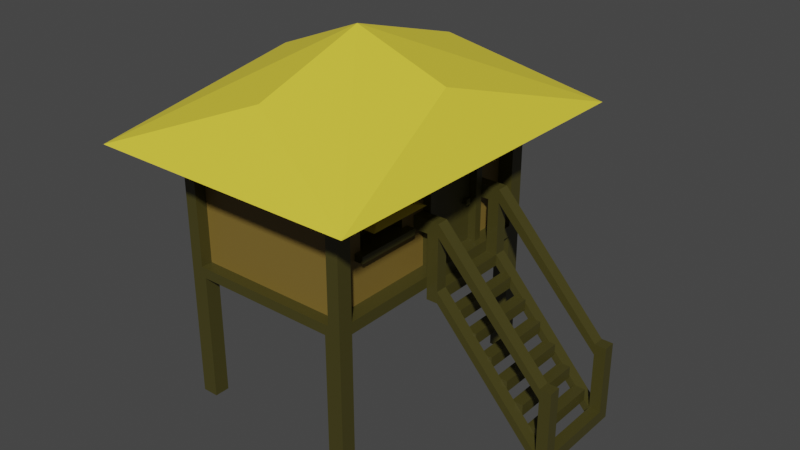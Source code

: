 # Source: hut1.blend  (saved by Blender 3.1.7; exported with 4.5.12 LTS)
import bpy
from mathutils import Matrix  # noqa: F401  (used for matrix-valued properties, if any)

bpy.ops.wm.read_factory_settings(use_empty=True)
scene = bpy.context.scene
scene.name = 'Scene'

# ---- collections
col_collection = bpy.data.collections.new('Collection'); scene.collection.children.link(col_collection)

# ---- materials (node trees are filled in below, after node groups)
mat_mainwood = bpy.data.materials.new('MainWood')
mat_mainwood.alpha_threshold = 0.0
mat_mainwood.use_transparent_shadow = False
mat_mainwood.line_color = (0.0, 0.0, 0.0, 1.0)
mat_otherwood = bpy.data.materials.new('OtherWood')
mat_otherwood.use_transparent_shadow = False
mat_ruf = bpy.data.materials.new('Ruf')
mat_ruf.use_transparent_shadow = False
mat_interior = bpy.data.materials.new('Interior')
mat_interior.use_transparent_shadow = False

# ---- material node trees
mat_mainwood.use_nodes = True; mat_mainwood.node_tree.nodes.clear()
_N = mat_mainwood.node_tree.nodes; _L = mat_mainwood.node_tree.links
n0 = _N.new('ShaderNodeOutputMaterial'); n0.name = 'Material Output'; n0.location = (300, 300)
n1 = _N.new('ShaderNodeBsdfPrincipled'); n1.name = 'Principled BSDF'; n1.location = (10, 300)
n1.distribution = 'GGX'
n1.subsurface_method = 'RANDOM_WALK_SKIN'
n1.inputs[0].default_value = (0.0578, 0.05089, 0.01054, 1.0)
n1.inputs[2].default_value = 0.4
n1.inputs[3].default_value = 1.45
n1.inputs[27].default_value = (0.0, 0.0, 0.0, 1.0)
n1.inputs[28].default_value = 1.0
_L.new(n1.outputs[0], n0.inputs[0])
n0.is_active_output = True
mat_otherwood.use_nodes = True; mat_otherwood.node_tree.nodes.clear()
_N = mat_otherwood.node_tree.nodes; _L = mat_otherwood.node_tree.links
n0 = _N.new('ShaderNodeBsdfPrincipled'); n0.name = 'Principled BSDF'; n0.location = (10, 300)
n0.distribution = 'GGX'
n0.subsurface_method = 'RANDOM_WALK_SKIN'
n0.inputs[0].default_value = (0.2019, 0.1328, 0.02571, 1.0)
n0.inputs[3].default_value = 1.45
n0.inputs[27].default_value = (0.0, 0.0, 0.0, 1.0)
n0.inputs[28].default_value = 1.0
n1 = _N.new('ShaderNodeOutputMaterial'); n1.name = 'Material Output'; n1.location = (300, 300)
_L.new(n0.outputs[0], n1.inputs[0])
n1.is_active_output = True
mat_ruf.use_nodes = True; mat_ruf.node_tree.nodes.clear()
_N = mat_ruf.node_tree.nodes; _L = mat_ruf.node_tree.links
n0 = _N.new('ShaderNodeBsdfPrincipled'); n0.name = 'Principled BSDF'; n0.location = (10, 300)
n0.distribution = 'GGX'
n0.subsurface_method = 'RANDOM_WALK_SKIN'
n0.inputs[0].default_value = (0.8, 0.6563, 0.04761, 1.0)
n0.inputs[3].default_value = 1.45
n0.inputs[27].default_value = (0.0, 0.0, 0.0, 1.0)
n0.inputs[28].default_value = 1.0
n1 = _N.new('ShaderNodeOutputMaterial'); n1.name = 'Material Output'; n1.location = (300, 300)
_L.new(n0.outputs[0], n1.inputs[0])
n1.is_active_output = True
mat_interior.use_nodes = True; mat_interior.node_tree.nodes.clear()
_N = mat_interior.node_tree.nodes; _L = mat_interior.node_tree.links
n0 = _N.new('ShaderNodeBsdfPrincipled'); n0.name = 'Principled BSDF'; n0.location = (10, 300)
n0.distribution = 'GGX'
n0.subsurface_method = 'RANDOM_WALK_SKIN'
n0.inputs[0].default_value = (0.5815, 0.489, 0.2276, 1.0)
n0.inputs[3].default_value = 1.45
n0.inputs[27].default_value = (0.0, 0.0, 0.0, 1.0)
n0.inputs[28].default_value = 1.0
n1 = _N.new('ShaderNodeOutputMaterial'); n1.name = 'Material Output'; n1.location = (300, 300)
_L.new(n0.outputs[0], n1.inputs[0])
n1.is_active_output = True

# ---- world
world_world = bpy.data.worlds.new('World'); scene.world = world_world
world_world.use_nodes = True; world_world.node_tree.nodes.clear()
_N = world_world.node_tree.nodes; _L = world_world.node_tree.links
n0 = _N.new('ShaderNodeOutputWorld'); n0.name = 'World Output'; n0.location = (300, 300)
n1 = _N.new('ShaderNodeBackground'); n1.name = 'Background'; n1.location = (10, 300)
n1.inputs[0].default_value = (0.05088, 0.05088, 0.05088, 1.0)
_L.new(n1.outputs[0], n0.inputs[0])
n0.is_active_output = True
world_world.color = (0.05088, 0.05088, 0.05088)
world_world.use_sun_shadow = False
world_world.sun_shadow_jitter_overblur = 0.0

# ---- meshes
me_cube_001 = bpy.data.meshes.new('Cube.001')
me_cube_001.from_pydata([(-1.0, -0.9106, -0.824), (-1.0, -0.9106, 0.8471), (-1.0, 0.9106, -0.824), (-0.8307, 1.0, 0.824), (1.0, -0.8811, -0.824), (1.0, -0.8811, 0.824), (1.0, 0.8811, -0.824), (1.0, 0.8811, 0.824), (0.8307, 1.0, 0.824), (1.0, 1.0, -1.0), (0.8604, -1.0, -0.8442), (0.8604, -1.0, 0.8428), (0.8273, 0.8811, 0.824), (0.8273, 0.8811, -0.824), (0.8273, -0.6536, -0.1794), (0.8273, -0.6536, 0.3143), (0.8273, 0.05806, -0.824), (0.8273, 0.5206, -0.824), (0.8273, 0.583, 0.824), (0.8273, -0.2328, 0.3143), (0.8273, 0.4889, -0.1423), (0.8273, 0.45, -0.1423), (0.8273, -0.2328, -0.1794), (0.8273, 0.583, -0.824), (0.8273, 0.583, 0.5773), (0.8273, -0.2328, 0.3074), (0.9197, 0.583, 0.5773), (0.9197, 0.583, -0.824), (0.9197, -0.004383, 0.5773), (0.9197, -0.004383, -0.824), (0.9197, 0.5206, 0.4524), (0.9197, 0.5206, -0.824), (0.9197, 0.05806, 0.4524), (0.9197, 0.05806, -0.824), (0.8273, -0.004383, 0.824), (0.8273, -0.8811, 0.824), (0.8273, -0.8811, -0.824), (0.8273, -0.004383, 0.5773), (0.8273, -0.004383, -0.824), (0.8273, -0.6536, -0.07633), (0.8273, -0.2328, -0.07981), (0.9237, -0.6536, -0.07633), (0.9237, -0.6536, -0.1794), (0.9237, -0.2328, -0.1794), (0.9237, -0.2328, -0.07981), (0.8273, -0.7091, -0.07633), (0.8273, -0.7091, -0.1794), (0.8273, -0.1772, -0.07981), (0.8273, -0.1772, -0.1794), (0.9237, -0.7091, -0.07633), (0.9237, -0.7091, -0.1794), (0.9237, -0.1772, -0.07981), (0.9237, -0.1772, -0.1794), (0.6392, -0.2328, 0.3143), (0.6392, -0.6536, 0.3143), (0.6392, -0.2328, 0.3074), (0.6392, -0.6536, -0.07633), (0.6392, -0.2328, -0.07981), (0.8273, -0.7673, 0.5692), (0.8273, -0.1186, 0.5692), (0.8273, -0.443, 0.4596), (0.8273, -0.7059, 0.3143), (0.8273, -0.1804, 0.3143), (1.067, -0.1804, 0.3143), (1.067, -0.7059, 0.3143), (0.8182, 1.0, -1.0), (-0.8182, 1.0, -1.0), (1.0, -0.8811, -1.0), (1.0, -0.09091, -1.0), (1.0, 0.09091, -1.0), (1.0, 0.2727, -1.0), (1.0, 0.4545, -1.0), (1.0, 0.6364, -1.0), (1.0, 0.8811, -1.0), (-0.7838, -1.0, -0.8442), (-0.6096, -1.0, -0.8442), (-0.4354, -1.0, -0.8442), (-0.2613, -1.0, -0.8442), (-0.08709, -1.0, -0.8442), (0.08709, -1.0, -0.8442), (0.2613, -1.0, -0.8442), (0.4354, -1.0, -0.8442), (0.6096, -1.0, -0.8442), (0.7838, -1.0, -0.8442), (-0.8182, 0.8811, -1.0), (-0.8182, -0.8811, -1.0), (0.8182, 0.8811, -1.0), (0.8182, -0.8811, -1.0), (-1.0, -0.8811, -2.953), (-1.0, -1.0, -2.953), (-0.8182, 1.0, -2.953), (-1.0, 1.0, -2.953), (1.0, 0.8811, -2.953), (1.0, 1.0, -2.953), (0.8182, -1.0, -2.953), (1.0, -1.0, -2.953), (-1.0, 0.8811, -2.953), (0.8182, 1.0, -2.953), (1.0, -0.8811, -2.953), (-0.8182, -1.0, -2.953), (-0.8182, -0.8811, -2.953), (-0.8182, 0.8811, -2.953), (0.8182, -0.8811, -2.953), (0.8182, 0.8811, -2.953), (-0.8307, 1.0, -0.824), (0.8307, 1.0, -0.824), (-1.0, 0.9106, 0.8471), (1.0, 1.0, 1.0), (-1.0, 0.9106, -0.824), (1.0, 1.0, -0.824), (-0.8307, 0.8902, 0.824), (0.8307, 0.8902, 0.824), (-0.8307, 0.8902, -0.824), (0.8307, 0.8902, -0.824), (-1.0, -0.8811, -1.0), (-0.8604, -1.0, -0.8442), (-0.8604, -1.0, 0.8428), (-1.0, 1.0, 1.0), (-1.0, 1.0, -0.824), (-1.0, 1.0, -1.0), (-1.0, 0.8811, -1.0), (-0.8588, -0.752, -0.3022), (-0.8588, -0.4043, 0.564), (-1.079, -0.752, 0.3352), (-0.8588, -0.05671, -0.3022), (-1.0, -1.0, -1.0), (-1.0, -1.0, 1.0), (1.0, -1.0, 1.0), (1.0, -1.0, -1.0), (0.8182, -1.0, -1.0), (-0.8182, -1.0, -1.0), (-0.6364, -1.0, -1.0), (-0.4545, -1.0, -1.0), (-0.2727, -1.0, -1.0), (-0.09091, -1.0, -1.0), (0.09091, -1.0, -1.0), (0.2727, -1.0, -1.0), (0.4545, -1.0, -1.0), (0.6364, -1.0, -1.0), (-0.8604, -0.9086, -0.8442), (-0.8604, -0.9086, 0.8428), (0.8604, -0.9086, 0.8428), (0.8604, -0.9086, -0.8442), (0.7838, -0.9086, -0.8442), (-0.7838, -0.9086, -0.8442), (-0.6096, -0.9086, -0.8442), (-0.4354, -0.9086, -0.8442), (-0.2613, -0.9086, -0.8442), (-0.08709, -0.9086, -0.8442), (0.08709, -0.9086, -0.8442), (0.2613, -0.9086, -0.8442), (0.4354, -0.9086, -0.8442), (0.6096, -0.9086, -0.8442), (0.0, 0.0, 2.35), (1.581, 1.393, 1.0), (-1.443, 1.393, 1.0), (-1.443, -1.393, 1.0), (1.581, -1.393, 1.0), (1.073, 0.0, 1.817), (0.0558, 0.9618, 1.801), (-0.985, 0.0, 1.811), (0.0558, -0.9618, 1.801), (-0.8588, 0.9106, -0.824), (-0.8588, -0.9106, -0.824), (-0.8588, -0.9106, 0.8471), (-0.8588, 0.9106, 0.8471), (-0.8588, -0.752, -0.1758), (-0.8588, -0.05671, -0.1758), (-0.9751, -0.05671, -0.3022), (-0.9751, -0.752, -0.3022), (-0.9751, -0.05671, -0.1758), (-0.9751, -0.752, -0.1758), (-0.8588, 0.02176, -0.1758), (-0.8588, 0.02176, -0.3022), (-0.8588, -0.8304, -0.3022), (-0.8588, -0.8304, -0.1758), (-0.9751, 0.02176, -0.1758), (-0.9751, 0.02176, -0.3022), (-0.9751, -0.8304, -0.3022), (-0.9751, -0.8304, -0.1758), (-0.8588, -0.752, 0.3352), (-0.8588, -0.05671, 0.3352), (-1.079, -0.05671, 0.3352), (-0.7202, -0.05671, 0.3352), (-0.7202, -0.05671, -0.1758), (-0.7202, -0.752, -0.1758), (-0.7202, -0.752, 0.3352), (1.0, -0.01579, -1.178), (1.0, -0.01579, -1.0), (1.0, 0.5905, -1.178), (1.0, 0.5905, -1.0), (1.13, -0.01579, -1.178), (1.13, -0.01579, -1.0), (1.13, 0.5905, -1.178), (1.13, 0.5905, -1.0), (1.195, -0.01579, -1.444), (1.195, -0.01579, -1.266), (1.195, 0.5905, -1.444), (1.195, 0.5905, -1.266), (1.325, -0.01579, -1.444), (1.325, -0.01579, -1.266), (1.325, 0.5905, -1.444), (1.325, 0.5905, -1.266), (1.39, -0.01579, -1.71), (1.39, -0.01579, -1.533), (1.39, 0.5905, -1.71), (1.39, 0.5905, -1.533), (1.52, -0.01579, -1.71), (1.52, -0.01579, -1.533), (1.52, 0.5905, -1.71), (1.52, 0.5905, -1.533), (1.585, -0.01579, -1.976), (1.585, -0.01579, -1.799), (1.585, 0.5905, -1.976), (1.585, 0.5905, -1.799), (1.716, -0.01579, -1.976), (1.716, -0.01579, -1.799), (1.716, 0.5905, -1.976), (1.716, 0.5905, -1.799), (1.781, -0.01579, -2.243), (1.781, -0.01579, -2.065), (1.781, 0.5905, -2.243), (1.781, 0.5905, -2.065), (1.911, -0.01579, -2.243), (1.911, -0.01579, -2.065), (1.911, 0.5905, -2.243), (1.911, 0.5905, -2.065), (1.976, -0.01579, -2.509), (1.976, -0.01579, -2.332), (1.976, 0.5905, -2.509), (1.976, 0.5905, -2.332), (2.106, -0.01579, -2.509), (2.106, -0.01579, -2.332), (2.106, 0.5905, -2.509), (2.106, 0.5905, -2.332), (2.171, -0.01579, -2.775), (2.171, -0.01579, -2.598), (2.171, 0.5905, -2.775), (2.171, 0.5905, -2.598), (2.301, -0.01579, -2.775), (2.301, -0.01579, -2.598), (2.301, 0.5905, -2.775), (2.301, 0.5905, -2.598), (2.366, -0.01579, -3.042), (2.366, -0.01579, -2.864), (2.366, 0.5905, -3.042), (2.366, 0.5905, -2.864), (2.496, -0.01579, -3.042), (2.496, -0.01579, -2.864), (2.496, 0.5905, -3.042), (2.496, 0.5905, -2.864), (1.0, -0.1098, -1.178), (1.0, -0.1098, -1.0), (1.0, 0.6845, -1.0), (1.0, 0.6845, -1.178), (1.13, 0.6845, -1.178), (1.13, 0.6845, -1.0), (1.13, -0.1098, -1.0), (1.13, -0.1098, -1.178), (1.0, 0.5905, -0.1794), (1.13, 0.5905, -0.1794), (1.13, -0.01579, -0.1794), (1.0, -0.01579, -0.1794), (1.0, 0.6845, -0.1794), (1.13, 0.6845, -0.1794), (1.13, -0.1098, -0.1794), (1.0, -0.1098, -0.1794), (1.0, 0.5905, 0.02109), (1.13, 0.5905, 0.02109), (1.13, -0.01579, 0.02109), (1.0, -0.01579, 0.02109), (1.0, 0.6845, 0.02109), (1.13, 0.6845, 0.02109), (1.13, -0.1098, 0.02109), (1.0, -0.1098, 0.02109), (0.8273, -0.01579, -0.1794), (0.8273, -0.1098, -0.1794), (0.8273, 0.6845, -0.1794), (0.8273, 0.5905, -0.1794), (0.8273, -0.01579, 0.02109), (0.8273, -0.1098, 0.02109), (0.8273, 0.6845, 0.02109), (0.8273, 0.5905, 0.02109), (2.366, 0.6845, -2.864), (2.366, 0.6845, -3.042), (2.496, 0.6845, -3.042), (2.496, 0.6845, -2.864), (2.366, -0.1098, -3.042), (2.366, -0.1098, -2.864), (2.496, -0.1098, -2.864), (2.496, -0.1098, -3.042), (2.366, 0.5905, -1.976), (2.496, 0.5905, -1.976), (2.366, 0.6845, -1.976), (2.496, 0.6845, -1.976), (2.496, -0.01579, -1.976), (2.366, -0.01579, -1.976), (2.496, -0.1098, -1.976), (2.366, -0.1098, -1.976), (2.366, 0.5905, -1.809), (2.496, 0.5905, -1.809), (2.366, 0.6845, -1.809), (2.496, 0.6845, -1.809), (2.496, -0.01579, -1.809), (2.366, -0.01579, -1.809), (2.496, -0.1098, -1.809), (2.366, -0.1098, -1.809), (0.7768, -0.07765, 0.4603), (0.7768, -0.8862, 0.4603), (0.7768, -0.07765, 0.4469), (0.7768, -0.8862, -0.2904), (0.7768, -0.07765, -0.2971), (0.05473, -0.07765, 0.4603), (0.05473, -0.8862, 0.4603), (0.05473, -0.07765, 0.4469), (0.05473, -0.8862, -0.2904), (0.05473, -0.07765, -0.2971), (-0.6751, 0.2705, 0.5756), (-0.6751, 0.2705, -0.4162), (-0.6751, -0.7894, -0.4162), (-0.6751, -0.7894, 0.5756), (0.0128, 0.2705, 0.5756), (0.0128, 0.2705, -0.4162), (0.0128, -0.7894, -0.4162), (0.0128, -0.7894, 0.5756), (0.8273, 0.45, -0.2293), (0.8273, 0.4889, -0.2293), (0.8273, 0.5206, 0.4524), (0.8273, 0.05806, 0.4524), (0.8767, 0.45, -0.2293), (0.8767, 0.4889, -0.2293), (0.8767, 0.4889, -0.1423), (0.8767, 0.45, -0.1423)], [], [(8, 105, 113, 111), (7, 5, 35, 34, 18, 12), (65, 9, 93, 97), (7, 6, 9, 109, 107), (6, 4, 128, 67, 68, 69, 70, 71, 72, 73, 9), (5, 7, 107, 127), (4, 5, 127, 128), (40, 25, 55, 57), (6, 7, 12, 13), (5, 4, 36, 35), (4, 6, 13, 23, 38, 36), (13, 12, 18, 24, 23), (24, 18, 34, 37), (21, 325, 329, 332), (30, 31, 27, 26), (328, 327, 30, 32), (38, 16, 33, 29), (37, 38, 29, 28), (33, 32, 28, 29), (32, 30, 26, 28), (327, 17, 31, 30), (24, 37, 28, 26), (23, 24, 26, 27), (17, 23, 27, 31), (16, 328, 32, 33), (14, 39, 15, 58, 35, 36), (22, 14, 36, 38), (42, 41, 49, 50), (43, 44, 41, 42), (25, 40, 22, 38, 37, 34, 59, 19), (14, 22, 43, 42), (40, 39, 41, 44), (39, 14, 46, 45), (45, 46, 50, 49), (48, 47, 51, 52), (40, 44, 51, 47), (41, 39, 45, 49), (43, 22, 48, 52), (14, 42, 50, 46), (22, 40, 47, 48), (44, 43, 52, 51), (55, 53, 307, 309), (25, 19, 53, 55), (39, 40, 57, 56), (19, 15, 54, 53), (15, 39, 56, 54), (64, 60, 61), (63, 62, 60), (15, 19, 62, 63, 64, 61), (64, 63, 60), (9, 73, 92, 93), (66, 65, 86, 73, 72, 71, 70, 69, 68, 67, 87, 129, 138, 137, 136, 135, 134, 133, 132, 131, 130, 85, 114, 120, 84), (84, 120, 96, 101), (10, 83, 82, 81, 80, 79, 78, 77, 76, 75, 74, 115, 125, 130, 131, 132, 133, 134, 135, 136, 137, 138, 129, 128), (130, 125, 89, 99), (102, 98, 95, 94), (88, 100, 99, 89), (91, 90, 101, 96), (97, 93, 92, 103), (125, 114, 88, 89), (85, 130, 99, 100), (114, 85, 100, 88), (66, 84, 101, 90), (67, 128, 95, 98), (128, 129, 94, 95), (73, 86, 103, 92), (129, 87, 102, 94), (119, 66, 90, 91), (86, 65, 97, 103), (87, 67, 98, 102), (120, 119, 91, 96), (119, 118, 109, 9, 65, 66), (8, 3, 117, 107), (3, 104, 118, 117), (105, 8, 107, 109), (104, 105, 109, 118), (112, 110, 111, 113), (3, 8, 111, 110), (105, 104, 112, 113), (104, 3, 110, 112), (1, 0, 125, 126), (106, 1, 126, 117), (2, 108, 118, 119), (0, 2, 119, 120, 114, 125), (108, 106, 117, 118), (122, 181, 182), (106, 108, 162, 165), (0, 1, 164, 163), (1, 106, 165, 164), (108, 2, 162), (115, 116, 126, 125), (11, 10, 128, 127), (116, 11, 127, 126), (75, 76, 77, 78, 79, 80, 81, 82, 83, 10, 142, 143, 152, 151, 150, 149, 148, 147, 146, 145, 144, 139, 115, 74), (142, 141, 140, 139, 144, 145, 146, 147, 148, 149, 150, 151, 152, 143), (116, 115, 139, 140), (10, 11, 141, 142), (11, 116, 140, 141), (107, 154, 157, 127), (126, 156, 155, 117), (127, 157, 156, 126), (117, 155, 154, 107), (154, 155, 159), (156, 153, 160), (157, 153, 161), (154, 153, 158), (153, 157, 158), (157, 154, 158), (155, 153, 159), (153, 154, 159), (153, 155, 160), (155, 156, 160), (153, 156, 161), (156, 157, 161), (2, 0, 163, 162), (121, 124, 162, 163), (122, 180, 166, 121, 163, 164), (122, 164, 165), (124, 167, 181, 122, 165, 162), (170, 167, 172, 176), (169, 171, 170, 168), (166, 167, 170, 171), (169, 121, 174, 178), (124, 121, 169, 168), (172, 173, 177, 176), (174, 175, 179, 178), (167, 124, 173, 172), (168, 170, 176, 177), (121, 166, 175, 174), (166, 171, 179, 175), (124, 168, 177, 173), (171, 169, 178, 179), (166, 180, 186, 185), (123, 122, 182), (181, 180, 123, 182), (180, 122, 123), (185, 186, 320, 319), (181, 167, 184, 183), (180, 181, 183, 186), (167, 166, 185, 184), (187, 188, 190, 189), (253, 190, 259, 263), (193, 194, 192, 191), (193, 189, 254, 255), (189, 193, 191, 187), (194, 190, 188, 192), (195, 196, 198, 197), (197, 198, 202, 201), (201, 202, 200, 199), (199, 200, 196, 195), (197, 201, 199, 195), (202, 198, 196, 200), (203, 204, 206, 205), (205, 206, 210, 209), (209, 210, 208, 207), (207, 208, 204, 203), (205, 209, 207, 203), (210, 206, 204, 208), (211, 212, 214, 213), (213, 214, 218, 217), (217, 218, 216, 215), (215, 216, 212, 211), (213, 217, 215, 211), (218, 214, 212, 216), (219, 220, 222, 221), (221, 222, 226, 225), (225, 226, 224, 223), (223, 224, 220, 219), (221, 225, 223, 219), (226, 222, 220, 224), (227, 228, 230, 229), (229, 230, 234, 233), (233, 234, 232, 231), (231, 232, 228, 227), (229, 233, 231, 227), (234, 230, 228, 232), (235, 236, 238, 237), (237, 238, 242, 241), (241, 242, 240, 239), (239, 240, 236, 235), (237, 241, 239, 235), (242, 238, 236, 240), (243, 244, 246, 245), (283, 246, 291, 293), (249, 250, 248, 247), (288, 289, 297, 298), (245, 249, 247, 243), (250, 246, 244, 248), (254, 253, 256, 255), (258, 257, 252, 251), (287, 288, 257, 258), (252, 257, 265, 266), (189, 190, 253, 254), (188, 187, 251, 252), (187, 191, 258, 251), (283, 284, 255, 256), (259, 260, 268, 267), (264, 263, 271, 272), (192, 188, 262, 261), (256, 253, 263, 264), (188, 252, 266, 262), (190, 194, 260, 259), (194, 256, 264, 260), (257, 192, 261, 265), (269, 270, 274, 273), (267, 268, 272, 271), (270, 262, 275, 279), (306, 304, 269, 273), (266, 265, 273, 274), (261, 262, 270, 269), (299, 301, 272, 268), (271, 263, 277, 281), (277, 278, 282, 281), (275, 276, 280, 279), (274, 270, 279, 280), (263, 259, 278, 277), (259, 267, 282, 278), (267, 271, 281, 282), (266, 274, 280, 276), (262, 266, 276, 275), (284, 283, 286, 285), (246, 283, 256, 194), (250, 249, 285, 286), (249, 245, 284, 285), (290, 289, 288, 287), (247, 248, 289, 290), (243, 287, 258, 191), (243, 247, 290, 287), (288, 244, 192, 257), (244, 243, 191, 192), (284, 245, 193, 255), (245, 246, 194, 193), (291, 299, 268, 260), (246, 250, 292, 291), (250, 286, 294, 292), (286, 283, 293, 294), (298, 297, 305, 306), (248, 244, 296, 295), (244, 288, 298, 296), (289, 248, 295, 297), (299, 300, 302, 301), (303, 304, 306, 305), (294, 293, 301, 302), (298, 306, 273, 265), (295, 296, 304, 303), (292, 294, 302, 300), (297, 295, 303, 305), (291, 292, 300, 299), (304, 296, 261, 269), (296, 298, 265, 261), (301, 293, 264, 272), (293, 291, 260, 264), (59, 34, 35, 58, 15, 60, 19), (311, 309, 314, 316), (56, 57, 311, 310), (54, 56, 310, 308), (53, 54, 308, 307), (57, 55, 309, 311), (316, 314, 312, 313, 315), (309, 307, 312, 314), (310, 311, 316, 315), (308, 310, 315, 313), (307, 308, 313, 312), (317, 318, 322, 321), (183, 184, 318, 317), (186, 183, 317, 320), (184, 185, 319, 318), (323, 324, 321, 322), (320, 317, 321, 324), (318, 319, 323, 322), (319, 320, 324, 323), (326, 325, 16, 17), (20, 326, 17, 327), (325, 21, 328, 16), (21, 20, 327, 328), (330, 331, 332, 329), (325, 326, 330, 329), (20, 21, 332, 331), (326, 20, 331, 330)])
me_cube_001.polygons.foreach_set('material_index', [0, 0, 0, 0, 0, 0, 0, 0, 0, 0, 0, 1, 1, 0, 0, 0, 0, 0, 0, 0, 0, 0, 0, 0, 0, 1, 1, 0, 0, 1, 0, 0, 0, 0, 0, 0, 0, 0, 0, 0, 0, 0, 0, 0, 0, 0, 2, 2, 2, 2, 0, 0, 0, 0, 0, 0, 0, 0, 0, 0, 0, 0, 0, 0, 0, 0, 0, 0, 0, 0, 0, 0, 0, 0, 0, 0, 1, 0, 0, 0, 0, 0, 0, 0, 0, 2, 0, 0, 0, 0, 0, 0, 0, 0, 1, 0, 0, 0, 2, 2, 2, 2, 2, 2, 2, 2, 2, 2, 2, 2, 2, 2, 2, 2, 0, 1, 1, 1, 1, 0, 0, 0, 0, 0, 0, 0, 0, 0, 0, 0, 0, 0, 0, 2, 2, 2, 0, 0, 0, 0, 0, 0, 0, 0, 0, 0, 0, 0, 0, 0, 0, 0, 0, 0, 0, 0, 0, 0, 0, 0, 0, 0, 0, 0, 0, 0, 0, 0, 0, 0, 0, 0, 0, 0, 0, 0, 0, 0, 0, 0, 0, 0, 0, 0, 0, 0, 0, 0, 0, 0, 0, 0, 0, 0, 0, 0, 0, 0, 0, 0, 0, 0, 0, 0, 0, 0, 0, 0, 0, 0, 0, 0, 0, 0, 0, 0, 0, 0, 0, 0, 0, 0, 0, 0, 0, 0, 0, 0, 0, 0, 0, 0, 0, 0, 0, 0, 0, 0, 0, 0, 0, 0, 0, 0, 0, 0, 0, 0, 0, 0, 0, 0, 1, 3, 0, 0, 0, 0, 3, 0, 3, 3, 3, 3, 0, 0, 0, 3, 3, 3, 3, 0, 0, 0, 0, 0, 0, 0, 0])
_uv = me_cube_001.uv_layers.new(name='UVMap')
_uv.uv.foreach_set('vector', [0.6163, 0.4841, 0.5087, 0.4841, 0.5087, 0.4841, 0.6163, 0.4841, 0.6101, 0.5149, 0.6101, 0.7351, 0.6101, 0.7351, 0.6101, 0.6617, 0.6101, 0.5883, 0.6101, 0.5149, 0.375, 0.4773, 0.375, 0.5, 0.375, 0.5, 0.375, 0.4773, 0.6101, 0.5149, 0.3899, 0.5149, 0.375, 0.5, 0.5, 0.5, 0.625, 0.5, 0.3899, 0.5149, 0.3899, 0.7351, 0.375, 0.75, 0.375, 0.7273, 0.375, 0.6364, 0.375, 0.6136, 0.375, 0.5909, 0.375, 0.5682, 0.375, 0.5455, 0.375, 0.5227, 0.375, 0.5, 0.6101, 0.7351, 0.6101, 0.5149, 0.625, 0.5, 0.625, 0.75, 0.3899, 0.7351, 0.6101, 0.7351, 0.625, 0.75, 0.375, 0.75, 0.4821, 0.681, 0.5509, 0.681, 0.5509, 0.681, 0.4821, 0.681, 0.3899, 0.5149, 0.6101, 0.5149, 0.6101, 0.5149, 0.3899, 0.5149, 0.6101, 0.7351, 0.3899, 0.7351, 0.3899, 0.7351, 0.6101, 0.7351, 0.3899, 0.7351, 0.3899, 0.5149, 0.3899, 0.5149, 0.3899, 0.5883, 0.3899, 0.6617, 0.3899, 0.7351, 0.3899, 0.5149, 0.6101, 0.5149, 0.6101, 0.5883, 0.5, 0.5883, 0.3899, 0.5883, 0.5, 0.5883, 0.6101, 0.5883, 0.6101, 0.6617, 0.5, 0.6617, 0.4817, 0.6326, 0.4082, 0.6326, 0.4082, 0.6326, 0.4817, 0.6326, 0.4951, 0.5961, 0.3948, 0.5961, 0.3899, 0.5883, 0.5, 0.5883, 0.4951, 0.6539, 0.4951, 0.5961, 0.4951, 0.5961, 0.4951, 0.6539, 0.0, 0.0, 0.0, 0.0, 0.0, 0.0, 0.0, 0.0, 0.5, 0.6617, 0.3899, 0.6617, 0.3899, 0.6617, 0.5, 0.6617, 0.3948, 0.6539, 0.4951, 0.6539, 0.5, 0.6617, 0.3899, 0.6617, 0.4951, 0.6539, 0.4951, 0.5961, 0.5, 0.5883, 0.5, 0.6617, 0.4951, 0.5961, 0.3948, 0.5961, 0.3948, 0.5961, 0.4951, 0.5961, 0.5, 0.5883, 0.5, 0.6617, 0.5, 0.6617, 0.5, 0.5883, 0.3899, 0.5883, 0.5, 0.5883, 0.5, 0.5883, 0.3899, 0.5883, 0.0, 0.0, 0.0, 0.0, 0.0, 0.0, 0.0, 0.0, 0.3948, 0.6539, 0.4951, 0.6539, 0.4951, 0.6539, 0.3948, 0.6539, 0.4176, 0.7159, 0.4956, 0.7159, 0.5737, 0.7159, 0.5919, 0.7255, 0.6101, 0.7351, 0.3899, 0.7351, 0.4133, 0.681, 0.4176, 0.7159, 0.3899, 0.7351, 0.3899, 0.6617, 0.4176, 0.7159, 0.4956, 0.7159, 0.4956, 0.7159, 0.4176, 0.7159, 0.4133, 0.681, 0.4821, 0.681, 0.4956, 0.7159, 0.4176, 0.7159, 0.5509, 0.681, 0.4821, 0.681, 0.4133, 0.681, 0.3899, 0.6617, 0.5, 0.6617, 0.6101, 0.6617, 0.5824, 0.6713, 0.5547, 0.681, 0.4176, 0.7159, 0.4133, 0.681, 0.4133, 0.681, 0.4176, 0.7159, 0.4821, 0.681, 0.4956, 0.7159, 0.4956, 0.7159, 0.4821, 0.681, 0.4956, 0.7159, 0.4176, 0.7159, 0.4176, 0.7159, 0.4956, 0.7159, 0.4956, 0.7159, 0.4176, 0.7159, 0.4176, 0.7159, 0.4956, 0.7159, 0.4133, 0.681, 0.4821, 0.681, 0.4821, 0.681, 0.4133, 0.681, 0.4821, 0.681, 0.4821, 0.681, 0.4821, 0.681, 0.4821, 0.681, 0.4956, 0.7159, 0.4956, 0.7159, 0.4956, 0.7159, 0.4956, 0.7159, 0.4133, 0.681, 0.4133, 0.681, 0.4133, 0.681, 0.4133, 0.681, 0.4176, 0.7159, 0.4176, 0.7159, 0.4176, 0.7159, 0.4176, 0.7159, 0.4133, 0.681, 0.4821, 0.681, 0.4821, 0.681, 0.4133, 0.681, 0.4821, 0.681, 0.4133, 0.681, 0.4133, 0.681, 0.4821, 0.681, 0.5509, 0.681, 0.5547, 0.681, 0.5547, 0.681, 0.5509, 0.681, 0.5509, 0.681, 0.5547, 0.681, 0.5547, 0.681, 0.5509, 0.681, 0.4956, 0.7159, 0.4821, 0.681, 0.4821, 0.681, 0.4956, 0.7159, 0.5547, 0.681, 0.5737, 0.7159, 0.5737, 0.7159, 0.5547, 0.681, 0.5737, 0.7159, 0.4956, 0.7159, 0.4956, 0.7159, 0.5737, 0.7159, 0.5737, 0.7159, 0.0, 0.0, 0.5737, 0.7159, 0.5547, 0.681, 0.5547, 0.681, 0.0, 0.0, 0.5737, 0.7159, 0.5547, 0.681, 0.5547, 0.681, 0.5547, 0.681, 0.5737, 0.7159, 0.5737, 0.7159, 0.5737, 0.7159, 0.5547, 0.681, 0.0, 0.0, 0.375, 0.5, 0.375, 0.5227, 0.375, 0.5227, 0.375, 0.5, 0.1477, 0.5, 0.3523, 0.5, 0.3523, 0.5227, 0.375, 0.5227, 0.375, 0.5455, 0.375, 0.5682, 0.375, 0.5909, 0.375, 0.6136, 0.375, 0.6364, 0.375, 0.7273, 0.3523, 0.7273, 0.3523, 0.75, 0.3295, 0.75, 0.3068, 0.75, 0.2841, 0.75, 0.2614, 0.75, 0.2386, 0.75, 0.2159, 0.75, 0.1932, 0.75, 0.1705, 0.75, 0.1477, 0.75, 0.1477, 0.7273, 0.125, 0.7273, 0.125, 0.5227, 0.1477, 0.5227, 0.1477, 0.5227, 0.125, 0.5227, 0.125, 0.5227, 0.1477, 0.5227, 0.3877, 0.7627, 0.3877, 0.7727, 0.3877, 0.7955, 0.3877, 0.8182, 0.3877, 0.8409, 0.3877, 0.8636, 0.3877, 0.8864, 0.3877, 0.9091, 0.3877, 0.9318, 0.3877, 0.9545, 0.3877, 0.9773, 0.3877, 0.9873, 0.375, 1.0, 0.375, 0.9773, 0.375, 0.9545, 0.375, 0.9318, 0.375, 0.9091, 0.375, 0.8864, 0.375, 0.8636, 0.375, 0.8409, 0.375, 0.8182, 0.375, 0.7955, 0.375, 0.7727, 0.375, 0.75, 0.375, 0.9773, 0.375, 1.0, 0.375, 1.0, 0.375, 0.9773, 0.3523, 0.7273, 0.375, 0.7273, 0.375, 0.75, 0.3523, 0.75, 0.125, 0.7273, 0.1477, 0.7273, 0.1477, 0.75, 0.125, 0.75, 0.125, 0.5, 0.1477, 0.5, 0.1477, 0.5227, 0.125, 0.5227, 0.3523, 0.5, 0.375, 0.5, 0.375, 0.5227, 0.3523, 0.5227, 0.375, 0.0, 0.375, 0.02273, 0.375, 0.02273, 0.375, 0.0, 0.1477, 0.7273, 0.1477, 0.75, 0.1477, 0.75, 0.1477, 0.7273, 0.125, 0.7273, 0.1477, 0.7273, 0.1477, 0.7273, 0.125, 0.7273, 0.1477, 0.5, 0.1477, 0.5227, 0.1477, 0.5227, 0.1477, 0.5, 0.375, 0.7273, 0.375, 0.75, 0.375, 0.75, 0.375, 0.7273, 0.375, 0.75, 0.375, 0.7727, 0.375, 0.7727, 0.375, 0.75, 0.375, 0.5227, 0.3523, 0.5227, 0.3523, 0.5227, 0.375, 0.5227, 0.3523, 0.75, 0.3523, 0.7273, 0.3523, 0.7273, 0.3523, 0.75, 0.375, 0.25, 0.375, 0.2727, 0.375, 0.2727, 0.375, 0.25, 0.3523, 0.5227, 0.3523, 0.5, 0.3523, 0.5, 0.3523, 0.5227, 0.3523, 0.7273, 0.375, 0.7273, 0.375, 0.7273, 0.3523, 0.7273, 0.375, 0.2273, 0.375, 0.25, 0.375, 0.25, 0.375, 0.2273, 0.375, 0.25, 0.5, 0.25, 0.5, 0.5, 0.375, 0.5, 0.375, 0.4773, 0.375, 0.2727, 0.6163, 0.4841, 0.6163, 0.2659, 0.625, 0.25, 0.625, 0.5, 0.6163, 0.2659, 0.5087, 0.2659, 0.5, 0.25, 0.625, 0.25, 0.5087, 0.4841, 0.6163, 0.4841, 0.625, 0.5, 0.5, 0.5, 0.5087, 0.2659, 0.5087, 0.4841, 0.5, 0.5, 0.5, 0.25, 0.5087, 0.2659, 0.6163, 0.2659, 0.6163, 0.4841, 0.5087, 0.4841, 0.6163, 0.2659, 0.6163, 0.4841, 0.6163, 0.4841, 0.6163, 0.2659, 0.5087, 0.4841, 0.5087, 0.2659, 0.5087, 0.2659, 0.5087, 0.4841, 0.5087, 0.2659, 0.6163, 0.2659, 0.6163, 0.2659, 0.5087, 0.2659, 0.6143, 0.01118, 0.3868, 0.01359, 0.375, 0.0, 0.625, 0.0, 0.6172, 0.2388, 0.6143, 0.01118, 0.625, 0.0, 0.625, 0.25, 0.4155, 0.2364, 0.4567, 0.2377, 0.5, 0.25, 0.375, 0.25, 0.3868, 0.01359, 0.4155, 0.2364, 0.375, 0.25, 0.375, 0.2273, 0.375, 0.02273, 0.375, 0.0, 0.4567, 0.2377, 0.6172, 0.2388, 0.625, 0.25, 0.5, 0.25, 0.5997, 0.2212, 0.5574, 0.2207, 0.5574, 0.2207, 0.6172, 0.2388, 0.4567, 0.2377, 0.4567, 0.2377, 0.6172, 0.2388, 0.3868, 0.01359, 0.6143, 0.01118, 0.6143, 0.01118, 0.3868, 0.01359, 0.6143, 0.01118, 0.6172, 0.2388, 0.6172, 0.2388, 0.6143, 0.01118, 0.4567, 0.2377, 0.4567, 0.2377, 0.4567, 0.2377, 0.3877, 0.9873, 0.6123, 0.9873, 0.625, 1.0, 0.375, 1.0, 0.6123, 0.7627, 0.3877, 0.7627, 0.375, 0.75, 0.625, 0.75, 0.6123, 0.9873, 0.6123, 0.7627, 0.625, 0.75, 0.625, 1.0, 0.3877, 0.9545, 0.3877, 0.9318, 0.3877, 0.9091, 0.3877, 0.8864, 0.3877, 0.8636, 0.3877, 0.8409, 0.3877, 0.8182, 0.3877, 0.7955, 0.3877, 0.7727, 0.3877, 0.7627, 0.3877, 0.7627, 0.3877, 0.7727, 0.3877, 0.7955, 0.3877, 0.8182, 0.3877, 0.8409, 0.3877, 0.8636, 0.3877, 0.8864, 0.3877, 0.9091, 0.3877, 0.9318, 0.3877, 0.9545, 0.3877, 0.9773, 0.3877, 0.9873, 0.3877, 0.9873, 0.3877, 0.9773, 0.3877, 0.7627, 0.6123, 0.7627, 0.6123, 0.9873, 0.3877, 0.9873, 0.3877, 0.9773, 0.3877, 0.9545, 0.3877, 0.9318, 0.3877, 0.9091, 0.3877, 0.8864, 0.3877, 0.8636, 0.3877, 0.8409, 0.3877, 0.8182, 0.3877, 0.7955, 0.3877, 0.7727, 0.6123, 0.9873, 0.3877, 0.9873, 0.3877, 0.9873, 0.6123, 0.9873, 0.3877, 0.7627, 0.6123, 0.7627, 0.6123, 0.7627, 0.3877, 0.7627, 0.6123, 0.7627, 0.6123, 0.9873, 0.6123, 0.9873, 0.6123, 0.7627, 0.625, 0.5, 0.625, 0.5, 0.625, 0.75, 0.625, 0.75, 0.625, 0.0, 0.625, 0.0, 0.625, 0.25, 0.625, 0.25, 0.625, 0.75, 0.625, 0.75, 0.625, 1.0, 0.625, 1.0, 0.625, 0.25, 0.625, 0.25, 0.625, 0.5, 0.625, 0.5, 0.625, 0.5, 0.625, 0.25, 0.4314, 0.2595, 0.625, 0.0, 0.0, 0.0, 0.4268, 0.08535, 0.625, 0.75, 0.0, 0.0, 0.4314, 0.6034, 0.625, 0.5, 0.0, 0.0, 0.4243, 0.4243, 0.0, 0.0, 0.625, 0.75, 0.4243, 0.4243, 0.625, 0.75, 0.625, 0.5, 0.4243, 0.4243, 0.625, 0.25, 0.0, 0.0, 0.4314, 0.2595, 0.0, 0.0, 0.625, 0.5, 0.4314, 0.2595, 0.0, 0.0, 0.625, 0.25, 0.4268, 0.08535, 0.625, 0.25, 0.625, 0.0, 0.4268, 0.08535, 0.0, 0.0, 0.625, 1.0, 0.4314, 0.6034, 0.625, 1.0, 0.625, 0.75, 0.4314, 0.6034, 0.4155, 0.2364, 0.3868, 0.01359, 0.3868, 0.01359, 0.4155, 0.2364, 0.4076, 0.0306, 0.4306, 0.2194, 0.4155, 0.2364, 0.3868, 0.01359, 0.5958, 0.02882, 0.5488, 0.02926, 0.5017, 0.02971, 0.4076, 0.0306, 0.3868, 0.01359, 0.6143, 0.01118, 0.5958, 0.02882, 0.6143, 0.01118, 0.6172, 0.2388, 0.4306, 0.2194, 0.5152, 0.2203, 0.5574, 0.2207, 0.5997, 0.2212, 0.6172, 0.2388, 0.4155, 0.2364, 0.5152, 0.2203, 0.5152, 0.2203, 0.5152, 0.2203, 0.5152, 0.2203, 0.4076, 0.0306, 0.5017, 0.02971, 0.5152, 0.2203, 0.4306, 0.2194, 0.5017, 0.02971, 0.5152, 0.2203, 0.5152, 0.2203, 0.5017, 0.02971, 0.4076, 0.0306, 0.4076, 0.0306, 0.4076, 0.0306, 0.4076, 0.0306, 0.4306, 0.2194, 0.4076, 0.0306, 0.4076, 0.0306, 0.4306, 0.2194, 0.5152, 0.2203, 0.4306, 0.2194, 0.4306, 0.2194, 0.5152, 0.2203, 0.4076, 0.0306, 0.5017, 0.02971, 0.5017, 0.02971, 0.4076, 0.0306, 0.5152, 0.2203, 0.4306, 0.2194, 0.4306, 0.2194, 0.5152, 0.2203, 0.4306, 0.2194, 0.5152, 0.2203, 0.5152, 0.2203, 0.4306, 0.2194, 0.4076, 0.0306, 0.5017, 0.02971, 0.5017, 0.02971, 0.4076, 0.0306, 0.5017, 0.02971, 0.5017, 0.02971, 0.5017, 0.02971, 0.5017, 0.02971, 0.4306, 0.2194, 0.4306, 0.2194, 0.4306, 0.2194, 0.4306, 0.2194, 0.5017, 0.02971, 0.4076, 0.0306, 0.4076, 0.0306, 0.5017, 0.02971, 0.5017, 0.02971, 0.5488, 0.02926, 0.5488, 0.02926, 0.5017, 0.02971, 0.5488, 0.02926, 0.5997, 0.2212, 0.5574, 0.2207, 0.5574, 0.2207, 0.5488, 0.02926, 0.5488, 0.02926, 0.5574, 0.2207, 0.5488, 0.02926, 0.5958, 0.02882, 0.5488, 0.02926, 0.5017, 0.02971, 0.5488, 0.02926, 0.5488, 0.02926, 0.5017, 0.02971, 0.5574, 0.2207, 0.5152, 0.2203, 0.5152, 0.2203, 0.5574, 0.2207, 0.5488, 0.02926, 0.5574, 0.2207, 0.5574, 0.2207, 0.5488, 0.02926, 0.5152, 0.2203, 0.5017, 0.02971, 0.5017, 0.02971, 0.5152, 0.2203, 0.375, 0.0, 0.625, 0.0, 0.625, 0.25, 0.375, 0.25, 0.625, 0.25, 0.625, 0.25, 0.625, 0.25, 0.625, 0.25, 0.375, 0.5, 0.625, 0.5, 0.625, 0.75, 0.375, 0.75, 0.375, 0.5, 0.125, 0.5, 0.125, 0.5, 0.375, 0.5, 0.125, 0.5, 0.375, 0.5, 0.375, 0.75, 0.125, 0.75, 0.625, 0.5, 0.875, 0.5, 0.875, 0.75, 0.625, 0.75, 0.375, 0.0, 0.625, 0.0, 0.625, 0.25, 0.375, 0.25, 0.375, 0.25, 0.625, 0.25, 0.625, 0.5, 0.375, 0.5, 0.375, 0.5, 0.625, 0.5, 0.625, 0.75, 0.375, 0.75, 0.375, 0.75, 0.625, 0.75, 0.625, 1.0, 0.375, 1.0, 0.125, 0.5, 0.375, 0.5, 0.375, 0.75, 0.125, 0.75, 0.625, 0.5, 0.875, 0.5, 0.875, 0.75, 0.625, 0.75, 0.375, 0.0, 0.625, 0.0, 0.625, 0.25, 0.375, 0.25, 0.375, 0.25, 0.625, 0.25, 0.625, 0.5, 0.375, 0.5, 0.375, 0.5, 0.625, 0.5, 0.625, 0.75, 0.375, 0.75, 0.375, 0.75, 0.625, 0.75, 0.625, 1.0, 0.375, 1.0, 0.125, 0.5, 0.375, 0.5, 0.375, 0.75, 0.125, 0.75, 0.625, 0.5, 0.875, 0.5, 0.875, 0.75, 0.625, 0.75, 0.375, 0.0, 0.625, 0.0, 0.625, 0.25, 0.375, 0.25, 0.375, 0.25, 0.625, 0.25, 0.625, 0.5, 0.375, 0.5, 0.375, 0.5, 0.625, 0.5, 0.625, 0.75, 0.375, 0.75, 0.375, 0.75, 0.625, 0.75, 0.625, 1.0, 0.375, 1.0, 0.125, 0.5, 0.375, 0.5, 0.375, 0.75, 0.125, 0.75, 0.625, 0.5, 0.875, 0.5, 0.875, 0.75, 0.625, 0.75, 0.375, 0.0, 0.625, 0.0, 0.625, 0.25, 0.375, 0.25, 0.375, 0.25, 0.625, 0.25, 0.625, 0.5, 0.375, 0.5, 0.375, 0.5, 0.625, 0.5, 0.625, 0.75, 0.375, 0.75, 0.375, 0.75, 0.625, 0.75, 0.625, 1.0, 0.375, 1.0, 0.125, 0.5, 0.375, 0.5, 0.375, 0.75, 0.125, 0.75, 0.625, 0.5, 0.875, 0.5, 0.875, 0.75, 0.625, 0.75, 0.375, 0.0, 0.625, 0.0, 0.625, 0.25, 0.375, 0.25, 0.375, 0.25, 0.625, 0.25, 0.625, 0.5, 0.375, 0.5, 0.375, 0.5, 0.625, 0.5, 0.625, 0.75, 0.375, 0.75, 0.375, 0.75, 0.625, 0.75, 0.625, 1.0, 0.375, 1.0, 0.125, 0.5, 0.375, 0.5, 0.375, 0.75, 0.125, 0.75, 0.625, 0.5, 0.875, 0.5, 0.875, 0.75, 0.625, 0.75, 0.375, 0.0, 0.625, 0.0, 0.625, 0.25, 0.375, 0.25, 0.375, 0.25, 0.625, 0.25, 0.625, 0.5, 0.375, 0.5, 0.375, 0.5, 0.625, 0.5, 0.625, 0.75, 0.375, 0.75, 0.375, 0.75, 0.625, 0.75, 0.625, 1.0, 0.375, 1.0, 0.125, 0.5, 0.375, 0.5, 0.375, 0.75, 0.125, 0.75, 0.625, 0.5, 0.875, 0.5, 0.875, 0.75, 0.625, 0.75, 0.375, 0.0, 0.625, 0.0, 0.625, 0.25, 0.375, 0.25, 0.875, 0.5, 0.875, 0.5, 0.875, 0.5, 0.875, 0.5, 0.375, 0.5, 0.625, 0.5, 0.625, 0.75, 0.375, 0.75, 0.625, 1.0, 0.625, 0.75, 0.625, 0.75, 0.625, 1.0, 0.125, 0.5, 0.375, 0.5, 0.375, 0.75, 0.125, 0.75, 0.625, 0.5, 0.875, 0.5, 0.875, 0.75, 0.625, 0.75, 0.375, 0.25, 0.625, 0.25, 0.625, 0.5, 0.375, 0.5, 0.375, 0.75, 0.625, 0.75, 0.625, 1.0, 0.375, 1.0, 0.375, 1.0, 0.625, 1.0, 0.625, 0.75, 0.375, 0.75, 0.625, 1.0, 0.625, 0.75, 0.625, 0.75, 0.625, 1.0, 0.375, 0.25, 0.625, 0.25, 0.625, 0.25, 0.375, 0.25, 0.625, 0.0, 0.375, 0.0, 0.375, 0.0, 0.625, 0.0, 0.125, 0.75, 0.375, 0.75, 0.375, 0.75, 0.125, 0.75, 0.625, 0.25, 0.375, 0.25, 0.375, 0.5, 0.625, 0.5, 0.875, 0.5, 0.625, 0.5, 0.625, 0.5, 0.875, 0.5, 0.625, 0.5, 0.625, 0.25, 0.625, 0.25, 0.625, 0.5, 0.625, 0.75, 0.875, 0.75, 0.875, 0.75, 0.625, 0.75, 0.625, 0.5, 0.625, 0.25, 0.625, 0.25, 0.625, 0.5, 0.625, 0.0, 0.625, 0.0, 0.625, 0.0, 0.625, 0.0, 0.875, 0.5, 0.625, 0.5, 0.625, 0.5, 0.875, 0.5, 0.625, 0.5, 0.625, 0.5, 0.625, 0.5, 0.625, 0.5, 0.625, 0.75, 0.625, 0.75, 0.625, 0.75, 0.625, 0.75, 0.625, 0.75, 0.875, 0.75, 0.875, 0.75, 0.625, 0.75, 0.875, 0.5, 0.625, 0.5, 0.625, 0.5, 0.875, 0.5, 0.875, 0.75, 0.875, 0.75, 0.875, 0.75, 0.875, 0.75, 0.875, 0.75, 0.875, 0.75, 0.625, 0.75, 0.625, 0.75, 0.625, 1.0, 0.625, 0.75, 0.625, 0.75, 0.625, 1.0, 0.625, 0.75, 0.875, 0.75, 0.875, 0.75, 0.625, 0.75, 0.875, 0.5, 0.875, 0.5, 0.625, 0.5, 0.625, 0.5, 0.625, 0.25, 0.625, 0.25, 0.625, 0.25, 0.625, 0.25, 0.625, 0.25, 0.625, 0.25, 0.625, 0.25, 0.625, 0.25, 0.625, 0.0, 0.625, 0.0, 0.625, 0.0, 0.625, 0.0, 0.875, 0.75, 0.875, 0.75, 0.875, 0.75, 0.875, 0.75, 0.625, 0.25, 0.625, 0.25, 0.625, 0.25, 0.625, 0.25, 0.875, 0.5, 0.875, 0.5, 0.875, 0.5, 0.875, 0.5, 0.875, 0.5, 0.875, 0.5, 0.875, 0.5, 0.875, 0.5, 0.625, 1.0, 0.625, 1.0, 0.625, 1.0, 0.625, 1.0, 0.625, 0.0, 0.625, 0.0, 0.625, 0.0, 0.625, 0.0, 0.375, 0.25, 0.625, 0.25, 0.625, 0.5, 0.375, 0.5, 0.875, 0.5, 0.875, 0.5, 0.625, 0.5, 0.625, 0.5, 0.625, 0.5, 0.375, 0.5, 0.375, 0.5, 0.625, 0.5, 0.375, 0.5, 0.125, 0.5, 0.125, 0.5, 0.375, 0.5, 0.375, 0.75, 0.625, 0.75, 0.625, 1.0, 0.375, 1.0, 0.375, 0.75, 0.625, 0.75, 0.625, 0.75, 0.375, 0.75, 0.125, 0.75, 0.125, 0.75, 0.375, 0.75, 0.375, 0.75, 0.125, 0.75, 0.375, 0.75, 0.375, 0.75, 0.125, 0.75, 0.875, 0.75, 0.875, 0.75, 0.625, 0.75, 0.625, 0.75, 0.625, 0.0, 0.375, 0.0, 0.375, 0.75, 0.625, 0.75, 0.125, 0.5, 0.125, 0.5, 0.375, 0.5, 0.375, 0.5, 0.375, 0.25, 0.625, 0.25, 0.625, 0.5, 0.375, 0.5, 0.875, 0.5, 0.875, 0.5, 0.625, 0.5, 0.625, 0.5, 0.875, 0.5, 0.625, 0.5, 0.625, 0.5, 0.875, 0.5, 0.625, 0.5, 0.625, 0.5, 0.625, 0.5, 0.625, 0.5, 0.625, 0.5, 0.625, 0.25, 0.625, 0.25, 0.625, 0.5, 0.625, 1.0, 0.625, 0.75, 0.625, 0.75, 0.625, 1.0, 0.625, 0.75, 0.875, 0.75, 0.875, 0.75, 0.625, 0.75, 0.875, 0.75, 0.875, 0.75, 0.875, 0.75, 0.875, 0.75, 0.625, 0.75, 0.625, 0.75, 0.625, 0.75, 0.625, 0.75, 0.875, 0.5, 0.625, 0.5, 0.625, 0.5, 0.875, 0.5, 0.625, 0.75, 0.875, 0.75, 0.875, 0.75, 0.625, 0.75, 0.625, 0.5, 0.625, 0.25, 0.625, 0.25, 0.625, 0.5, 0.625, 1.0, 0.625, 1.0, 0.625, 0.75, 0.625, 0.75, 0.625, 0.75, 0.875, 0.75, 0.875, 0.75, 0.625, 0.75, 0.625, 0.5, 0.625, 0.5, 0.625, 0.5, 0.625, 0.5, 0.625, 0.75, 0.625, 0.75, 0.625, 0.75, 0.625, 0.75, 0.875, 0.5, 0.625, 0.5, 0.625, 0.5, 0.875, 0.5, 0.875, 0.75, 0.875, 0.75, 0.625, 0.75, 0.625, 0.75, 0.875, 0.75, 0.875, 0.75, 0.625, 0.75, 0.625, 0.75, 0.625, 0.25, 0.625, 0.25, 0.625, 0.5, 0.625, 0.5, 0.875, 0.5, 0.875, 0.5, 0.625, 0.5, 0.625, 0.5, 0.5824, 0.6713, 0.6101, 0.6617, 0.6101, 0.7351, 0.5919, 0.7255, 0.5737, 0.7159, 0.5773, 0.6984, 0.5547, 0.681, 0.4821, 0.681, 0.5509, 0.681, 0.5509, 0.681, 0.4821, 0.681, 0.4956, 0.7159, 0.4821, 0.681, 0.4821, 0.681, 0.4956, 0.7159, 0.5737, 0.7159, 0.4956, 0.7159, 0.4956, 0.7159, 0.5737, 0.7159, 0.5547, 0.681, 0.5737, 0.7159, 0.5737, 0.7159, 0.5547, 0.681, 0.4821, 0.681, 0.5509, 0.681, 0.5509, 0.681, 0.4821, 0.681, 0.4821, 0.681, 0.5509, 0.681, 0.5547, 0.681, 0.5737, 0.7159, 0.4956, 0.7159, 0.5509, 0.681, 0.5547, 0.681, 0.5547, 0.681, 0.5509, 0.681, 0.4956, 0.7159, 0.4821, 0.681, 0.4821, 0.681, 0.4956, 0.7159, 0.5737, 0.7159, 0.4956, 0.7159, 0.4956, 0.7159, 0.5737, 0.7159, 0.5547, 0.681, 0.5737, 0.7159, 0.5737, 0.7159, 0.5547, 0.681, 0.5574, 0.2207, 0.5152, 0.2203, 0.5152, 0.2203, 0.5574, 0.2207, 0.5574, 0.2207, 0.5152, 0.2203, 0.5152, 0.2203, 0.5574, 0.2207, 0.5488, 0.02926, 0.5574, 0.2207, 0.5574, 0.2207, 0.5488, 0.02926, 0.5152, 0.2203, 0.5017, 0.02971, 0.5017, 0.02971, 0.5152, 0.2203, 0.5017, 0.02971, 0.5488, 0.02926, 0.5574, 0.2207, 0.5152, 0.2203, 0.5488, 0.02926, 0.5574, 0.2207, 0.5574, 0.2207, 0.5488, 0.02926, 0.5152, 0.2203, 0.5017, 0.02971, 0.5017, 0.02971, 0.5152, 0.2203, 0.5017, 0.02971, 0.5488, 0.02926, 0.5488, 0.02926, 0.5017, 0.02971, 0.4082, 0.6174, 0.4082, 0.6326, 0.3948, 0.6539, 0.3948, 0.5961, 0.4817, 0.6174, 0.4082, 0.6174, 0.3948, 0.5961, 0.4951, 0.5961, 0.4082, 0.6326, 0.4817, 0.6326, 0.4951, 0.6539, 0.3948, 0.6539, 0.4817, 0.6326, 0.4817, 0.6174, 0.4951, 0.5961, 0.4951, 0.6539, 0.4082, 0.6174, 0.4817, 0.6174, 0.4817, 0.6326, 0.4082, 0.6326, 0.4082, 0.6326, 0.4082, 0.6174, 0.4082, 0.6174, 0.4082, 0.6326, 0.4817, 0.6174, 0.4817, 0.6326, 0.4817, 0.6326, 0.4817, 0.6174, 0.4082, 0.6174, 0.4817, 0.6174, 0.4817, 0.6174, 0.4082, 0.6174])
me_cube_001.materials.append(mat_mainwood)
me_cube_001.materials.append(mat_otherwood)
me_cube_001.materials.append(mat_ruf)
me_cube_001.materials.append(mat_interior)
me_cube_001.use_remesh_fix_poles = True
me_cube_001.use_remesh_preserve_attributes = False
me_cube_001.update()

# ---- objects
ob_hut = bpy.data.objects.new('Hut', me_cube_001)

# ---- transforms, parenting, visibility, modifiers, constraints
ob_hut.location = (0.0, 0.0, 2.225)
ob_hut.scale = (1.015, 1.445, 0.7435)

# ---- collection membership
col_collection.objects.link(ob_hut)

# ---- scene / render settings (as saved in the file)
scene.frame_start = 1; scene.frame_end = 250; scene.frame_set(1)
scene.render.engine = 'BLENDER_EEVEE_NEXT'
scene.cycles.sampling_pattern = 'TABULATED_SOBOL'
scene.cycles.use_light_tree = False
scene.view_settings.view_transform = 'Filmic'
bpy.context.view_layer.update()

# ---- added for rendering (the .blend has no active camera and no usable light): camera, sun
cam_auto = bpy.data.cameras.new('AutoCamera')
cam_auto.lens = 50.0
cam_auto.sensor_width = 36.0
cam_auto.clip_end = 1000.0
ob_auto_camera = bpy.data.objects.new('AutoCamera', cam_auto)
scene.collection.objects.link(ob_auto_camera)
ob_auto_camera.location = (6.96118, -7.71207, 7.10915)
ob_auto_camera.rotation_euler = (1.09748, -7.21219e-08, 0.694738)
scene.camera = ob_auto_camera
light_auto_sun = bpy.data.lights.new('AutoSun', 'SUN')
light_auto_sun.energy = 3.0
light_auto_sun.angle = 0.0523599
ob_auto_sun = bpy.data.objects.new('AutoSun', light_auto_sun)
scene.collection.objects.link(ob_auto_sun)
ob_auto_sun.rotation_euler = (0.872665, 0.174533, 0.523599)
bpy.context.view_layer.update()
